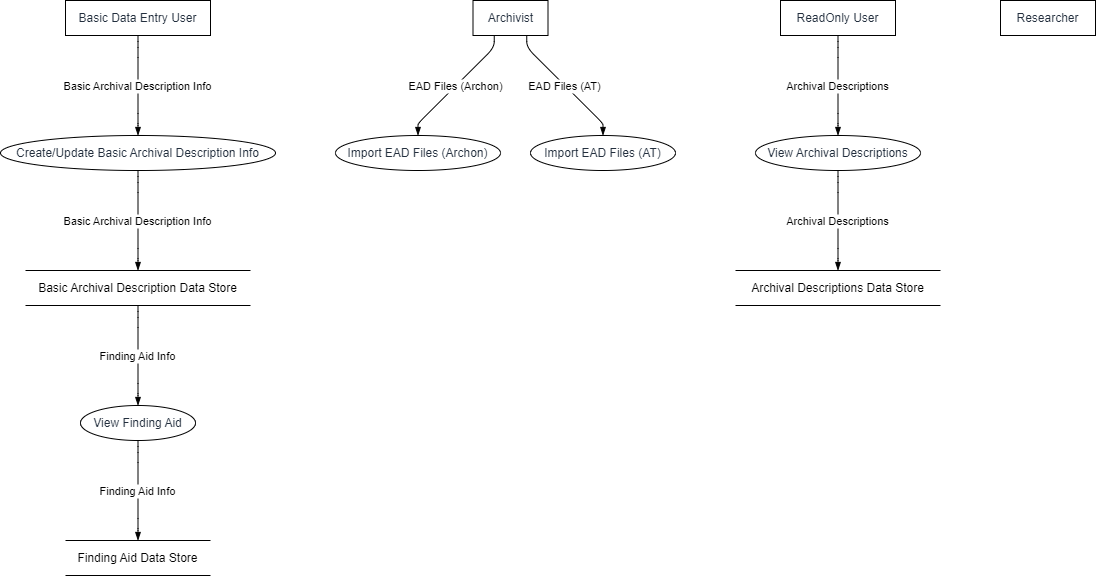

The diagram above was exported from draw.io. Its source (the exported page's mxGraphModel, read from the mxfile embedded in the PNG):
<mxGraphModel dx="1588" dy="1022" grid="1" gridSize="10" guides="1" tooltips="1" connect="1" arrows="1" fold="1" page="1" pageScale="1" pageWidth="827" pageHeight="1169" math="0" shadow="0">
  <root>
    <mxCell id="0" />
    <mxCell id="1" parent="0" />
    <UserObject label="Basic Data Entry User" type="externalEntity" source="" flow="" placeholders="1" id="0B1MLn-Zu3dq1y_n29W0-16">
      <mxCell style="shape=rectangle;whiteSpace=wrap;html=1;fillColor=#ffffff;strokeColor=#000000;align=center;verticalAlign=middle;fontColor=#232F3E;" vertex="1" parent="1">
        <mxGeometry x="65" width="145" height="35" as="geometry" />
      </mxCell>
    </UserObject>
    <UserObject label="Create/Update Basic Archival Description Info" type="process" source="1" flow="Basic Archival Description Info" placeholders="1" id="0B1MLn-Zu3dq1y_n29W0-17">
      <mxCell style="shape=ellipse;perimeter=ellipsePerimeter;whiteSpace=wrap;html=1;fillColor=#ffffff;strokeColor=#000000;align=center;verticalAlign=middle;fontColor=#232F3E;" vertex="1" parent="1">
        <mxGeometry y="135" width="275" height="35" as="geometry" />
      </mxCell>
    </UserObject>
    <UserObject label="Basic Archival Description Data Store" type="dataStore" source="2" flow="Basic Archival Description Info" placeholders="1" id="0B1MLn-Zu3dq1y_n29W0-18">
      <mxCell style="html=1;dashed=0;whiteSpace=wrap;shape=partialRectangle;right=0;left=0;" vertex="1" parent="1">
        <mxGeometry x="25" y="270" width="225" height="35" as="geometry" />
      </mxCell>
    </UserObject>
    <UserObject label="Researcher" type="externalEntity" source="" flow="" placeholders="1" id="0B1MLn-Zu3dq1y_n29W0-19">
      <mxCell style="shape=rectangle;whiteSpace=wrap;html=1;fillColor=#ffffff;strokeColor=#000000;align=center;verticalAlign=middle;fontColor=#232F3E;" vertex="1" parent="1">
        <mxGeometry x="1000" width="95" height="35" as="geometry" />
      </mxCell>
    </UserObject>
    <UserObject label="View Finding Aid" type="process" source="3" flow="Finding Aid Info" placeholders="1" id="0B1MLn-Zu3dq1y_n29W0-20">
      <mxCell style="shape=ellipse;perimeter=ellipsePerimeter;whiteSpace=wrap;html=1;fillColor=#ffffff;strokeColor=#000000;align=center;verticalAlign=middle;fontColor=#232F3E;" vertex="1" parent="1">
        <mxGeometry x="80" y="405" width="115" height="35" as="geometry" />
      </mxCell>
    </UserObject>
    <UserObject label="Finding Aid Data Store" type="dataStore" source="5" flow="Finding Aid Info" placeholders="1" id="0B1MLn-Zu3dq1y_n29W0-21">
      <mxCell style="html=1;dashed=0;whiteSpace=wrap;shape=partialRectangle;right=0;left=0;" vertex="1" parent="1">
        <mxGeometry x="65" y="540" width="145" height="35" as="geometry" />
      </mxCell>
    </UserObject>
    <UserObject label="Archivist" type="externalEntity" source="" flow="" placeholders="1" id="0B1MLn-Zu3dq1y_n29W0-22">
      <mxCell style="shape=rectangle;whiteSpace=wrap;html=1;fillColor=#ffffff;strokeColor=#000000;align=center;verticalAlign=middle;fontColor=#232F3E;" vertex="1" parent="1">
        <mxGeometry x="472.5" width="75" height="35" as="geometry" />
      </mxCell>
    </UserObject>
    <UserObject label="Import EAD Files (Archon)" type="process" source="7" flow="EAD Files (Archon)" placeholders="1" id="0B1MLn-Zu3dq1y_n29W0-23">
      <mxCell style="shape=ellipse;perimeter=ellipsePerimeter;whiteSpace=wrap;html=1;fillColor=#ffffff;strokeColor=#000000;align=center;verticalAlign=middle;fontColor=#232F3E;" vertex="1" parent="1">
        <mxGeometry x="335" y="135" width="165" height="35" as="geometry" />
      </mxCell>
    </UserObject>
    <UserObject label="Import EAD Files (AT)" type="process" source="7" flow="EAD Files (AT)" placeholders="1" id="0B1MLn-Zu3dq1y_n29W0-24">
      <mxCell style="shape=ellipse;perimeter=ellipsePerimeter;whiteSpace=wrap;html=1;fillColor=#ffffff;strokeColor=#000000;align=center;verticalAlign=middle;fontColor=#232F3E;" vertex="1" parent="1">
        <mxGeometry x="530" y="135" width="145" height="35" as="geometry" />
      </mxCell>
    </UserObject>
    <UserObject label="ReadOnly User" type="externalEntity" source="" flow="" placeholders="1" id="0B1MLn-Zu3dq1y_n29W0-25">
      <mxCell style="shape=rectangle;whiteSpace=wrap;html=1;fillColor=#ffffff;strokeColor=#000000;align=center;verticalAlign=middle;fontColor=#232F3E;" vertex="1" parent="1">
        <mxGeometry x="780" width="115" height="35" as="geometry" />
      </mxCell>
    </UserObject>
    <UserObject label="View Archival Descriptions" type="process" source="10" flow="Archival Descriptions" placeholders="1" id="0B1MLn-Zu3dq1y_n29W0-26">
      <mxCell style="shape=ellipse;perimeter=ellipsePerimeter;whiteSpace=wrap;html=1;fillColor=#ffffff;strokeColor=#000000;align=center;verticalAlign=middle;fontColor=#232F3E;" vertex="1" parent="1">
        <mxGeometry x="755" y="135" width="165" height="35" as="geometry" />
      </mxCell>
    </UserObject>
    <UserObject label="Archival Descriptions Data Store" type="dataStore" source="11" flow="Archival Descriptions" placeholders="1" id="0B1MLn-Zu3dq1y_n29W0-27">
      <mxCell style="html=1;dashed=0;whiteSpace=wrap;shape=partialRectangle;right=0;left=0;" vertex="1" parent="1">
        <mxGeometry x="735" y="270" width="205" height="35" as="geometry" />
      </mxCell>
    </UserObject>
    <mxCell id="0B1MLn-Zu3dq1y_n29W0-28" value="Basic Archival Description Info" style="endArrow=blockThin;endFill=1;fontSize=11;orthogonal=1;noEdgeStyle=1;" edge="1" parent="1" source="0B1MLn-Zu3dq1y_n29W0-16" target="0B1MLn-Zu3dq1y_n29W0-17">
      <mxGeometry relative="1" as="geometry">
        <Array as="points">
          <mxPoint x="137.5" y="47" />
          <mxPoint x="137.5" y="123" />
        </Array>
      </mxGeometry>
    </mxCell>
    <mxCell id="0B1MLn-Zu3dq1y_n29W0-29" value="Basic Archival Description Info" style="endArrow=blockThin;endFill=1;fontSize=11;orthogonal=1;noEdgeStyle=1;" edge="1" parent="1" source="0B1MLn-Zu3dq1y_n29W0-17" target="0B1MLn-Zu3dq1y_n29W0-18">
      <mxGeometry relative="1" as="geometry">
        <Array as="points">
          <mxPoint x="137.5" y="182" />
          <mxPoint x="137.5" y="258" />
        </Array>
      </mxGeometry>
    </mxCell>
    <mxCell id="0B1MLn-Zu3dq1y_n29W0-30" value="Finding Aid Info" style="endArrow=blockThin;endFill=1;fontSize=11;orthogonal=1;noEdgeStyle=1;" edge="1" parent="1" source="0B1MLn-Zu3dq1y_n29W0-18" target="0B1MLn-Zu3dq1y_n29W0-20">
      <mxGeometry relative="1" as="geometry">
        <Array as="points">
          <mxPoint x="137.5" y="317" />
          <mxPoint x="137.5" y="393" />
        </Array>
      </mxGeometry>
    </mxCell>
    <mxCell id="0B1MLn-Zu3dq1y_n29W0-31" value="Finding Aid Info" style="endArrow=blockThin;endFill=1;fontSize=11;orthogonal=1;noEdgeStyle=1;" edge="1" parent="1" source="0B1MLn-Zu3dq1y_n29W0-20" target="0B1MLn-Zu3dq1y_n29W0-21">
      <mxGeometry relative="1" as="geometry">
        <Array as="points">
          <mxPoint x="137.5" y="452" />
          <mxPoint x="137.5" y="528" />
        </Array>
      </mxGeometry>
    </mxCell>
    <mxCell id="0B1MLn-Zu3dq1y_n29W0-32" value="EAD Files (Archon)" style="endArrow=blockThin;endFill=1;fontSize=11;orthogonal=1;noEdgeStyle=1;" edge="1" parent="1" source="0B1MLn-Zu3dq1y_n29W0-22" target="0B1MLn-Zu3dq1y_n29W0-23">
      <mxGeometry relative="1" as="geometry">
        <Array as="points">
          <mxPoint x="493.75" y="47" />
          <mxPoint x="417.5" y="123" />
        </Array>
      </mxGeometry>
    </mxCell>
    <mxCell id="0B1MLn-Zu3dq1y_n29W0-33" value="EAD Files (AT)" style="endArrow=blockThin;endFill=1;fontSize=11;orthogonal=1;noEdgeStyle=1;" edge="1" parent="1" source="0B1MLn-Zu3dq1y_n29W0-22" target="0B1MLn-Zu3dq1y_n29W0-24">
      <mxGeometry relative="1" as="geometry">
        <Array as="points">
          <mxPoint x="526.25" y="47" />
          <mxPoint x="602.5" y="123" />
        </Array>
      </mxGeometry>
    </mxCell>
    <mxCell id="0B1MLn-Zu3dq1y_n29W0-34" value="Archival Descriptions" style="endArrow=blockThin;endFill=1;fontSize=11;orthogonal=1;noEdgeStyle=1;" edge="1" parent="1" source="0B1MLn-Zu3dq1y_n29W0-25" target="0B1MLn-Zu3dq1y_n29W0-26">
      <mxGeometry relative="1" as="geometry">
        <Array as="points">
          <mxPoint x="837.5" y="47" />
          <mxPoint x="837.5" y="123" />
        </Array>
      </mxGeometry>
    </mxCell>
    <mxCell id="0B1MLn-Zu3dq1y_n29W0-35" value="Archival Descriptions" style="endArrow=blockThin;endFill=1;fontSize=11;orthogonal=1;noEdgeStyle=1;" edge="1" parent="1" source="0B1MLn-Zu3dq1y_n29W0-26" target="0B1MLn-Zu3dq1y_n29W0-27">
      <mxGeometry relative="1" as="geometry">
        <Array as="points">
          <mxPoint x="837.5" y="182" />
          <mxPoint x="837.5" y="258" />
        </Array>
      </mxGeometry>
    </mxCell>
  </root>
</mxGraphModel>